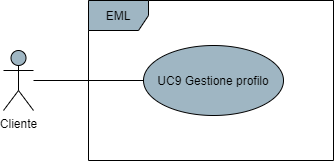

The diagram above was exported from draw.io. Its source (the exported page's mxGraphModel, read from the mxfile embedded in the PNG):
<mxGraphModel dx="1102" dy="642" grid="1" gridSize="10" guides="1" tooltips="1" connect="1" arrows="1" fold="1" page="1" pageScale="1" pageWidth="850" pageHeight="1100" math="0" shadow="0">
  <root>
    <mxCell id="0" />
    <mxCell id="1" parent="0" />
    <mxCell id="91bnOnWIWstpu17TpPb4-4" style="edgeStyle=orthogonalEdgeStyle;rounded=0;orthogonalLoop=1;jettySize=auto;html=1;endArrow=none;endFill=0;" parent="1" source="91bnOnWIWstpu17TpPb4-1" target="91bnOnWIWstpu17TpPb4-3" edge="1">
      <mxGeometry relative="1" as="geometry" />
    </mxCell>
    <mxCell id="91bnOnWIWstpu17TpPb4-1" value="Cliente" style="shape=umlActor;verticalLabelPosition=bottom;verticalAlign=top;html=1;fillColor=#9FB6C3;" parent="1" vertex="1">
      <mxGeometry x="190" y="320" width="30" height="60" as="geometry" />
    </mxCell>
    <mxCell id="91bnOnWIWstpu17TpPb4-2" value="EML" style="shape=umlFrame;whiteSpace=wrap;html=1;fillColor=#9FB6C3;" parent="1" vertex="1">
      <mxGeometry x="275" y="270" width="245" height="160" as="geometry" />
    </mxCell>
    <mxCell id="91bnOnWIWstpu17TpPb4-3" value="UC9 Gestione profilo" style="ellipse;whiteSpace=wrap;html=1;fillColor=#9FB6C3;" parent="1" vertex="1">
      <mxGeometry x="330" y="315" width="140" height="70" as="geometry" />
    </mxCell>
  </root>
</mxGraphModel>